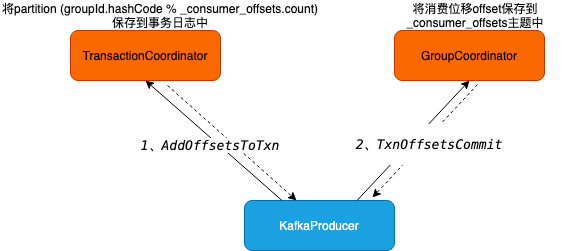

The diagram above was exported from draw.io. Its source (the exported page's mxGraphModel, read from the mxfile embedded in the PNG):
<mxGraphModel dx="1426" dy="826" grid="1" gridSize="10" guides="1" tooltips="1" connect="1" arrows="1" fold="1" page="1" pageScale="1" pageWidth="827" pageHeight="1169" math="0" shadow="0">
  <root>
    <mxCell id="0" />
    <mxCell id="1" parent="0" />
    <mxCell id="fvHHsfKQb7CDRg_Tc-X2-1" value="KafkaProducer" style="rounded=1;whiteSpace=wrap;html=1;fillColor=#1ba1e2;fontColor=#ffffff;strokeColor=#006EAF;" vertex="1" parent="1">
      <mxGeometry x="264" y="250" width="150" height="50" as="geometry" />
    </mxCell>
    <mxCell id="fvHHsfKQb7CDRg_Tc-X2-2" value="GroupCoordinator" style="rounded=1;whiteSpace=wrap;html=1;fillColor=#fa6800;fontColor=#000000;strokeColor=#C73500;" vertex="1" parent="1">
      <mxGeometry x="414" y="80" width="150" height="50" as="geometry" />
    </mxCell>
    <mxCell id="fvHHsfKQb7CDRg_Tc-X2-3" value="TransactionCoordinator" style="rounded=1;whiteSpace=wrap;html=1;fillColor=#fa6800;fontColor=#000000;strokeColor=#C73500;" vertex="1" parent="1">
      <mxGeometry x="90" y="80" width="150" height="50" as="geometry" />
    </mxCell>
    <mxCell id="fvHHsfKQb7CDRg_Tc-X2-5" value="" style="endArrow=classic;html=1;rounded=0;exitX=0.25;exitY=0;exitDx=0;exitDy=0;entryX=0.5;entryY=1;entryDx=0;entryDy=0;" edge="1" parent="1" source="fvHHsfKQb7CDRg_Tc-X2-1" target="fvHHsfKQb7CDRg_Tc-X2-3">
      <mxGeometry width="50" height="50" relative="1" as="geometry">
        <mxPoint x="90" y="270" as="sourcePoint" />
        <mxPoint x="140" y="220" as="targetPoint" />
      </mxGeometry>
    </mxCell>
    <mxCell id="fvHHsfKQb7CDRg_Tc-X2-6" value="" style="endArrow=classic;html=1;rounded=0;entryX=0.347;entryY=0;entryDx=0;entryDy=0;entryPerimeter=0;dashed=1;exitX=0.647;exitY=1.1;exitDx=0;exitDy=0;exitPerimeter=0;" edge="1" parent="1" source="fvHHsfKQb7CDRg_Tc-X2-3" target="fvHHsfKQb7CDRg_Tc-X2-1">
      <mxGeometry width="50" height="50" relative="1" as="geometry">
        <mxPoint x="270" y="130" as="sourcePoint" />
        <mxPoint x="311" y="240" as="targetPoint" />
      </mxGeometry>
    </mxCell>
    <mxCell id="fvHHsfKQb7CDRg_Tc-X2-7" value="将partition (groupId.hashCode % _consumer_offsets.count)保存到事务日志中" style="text;html=1;strokeColor=none;fillColor=none;align=center;verticalAlign=middle;whiteSpace=wrap;rounded=0;" vertex="1" parent="1">
      <mxGeometry x="20" y="50" width="320" height="30" as="geometry" />
    </mxCell>
    <mxCell id="fvHHsfKQb7CDRg_Tc-X2-8" value="" style="endArrow=classic;html=1;rounded=0;entryX=0.5;entryY=1;entryDx=0;entryDy=0;exitX=0.75;exitY=0;exitDx=0;exitDy=0;" edge="1" parent="1" source="fvHHsfKQb7CDRg_Tc-X2-1" target="fvHHsfKQb7CDRg_Tc-X2-2">
      <mxGeometry width="50" height="50" relative="1" as="geometry">
        <mxPoint x="430" y="260" as="sourcePoint" />
        <mxPoint x="480" y="210" as="targetPoint" />
      </mxGeometry>
    </mxCell>
    <mxCell id="fvHHsfKQb7CDRg_Tc-X2-9" value="" style="endArrow=classic;html=1;rounded=0;exitX=0.553;exitY=1.08;exitDx=0;exitDy=0;exitPerimeter=0;entryX=0.853;entryY=-0.06;entryDx=0;entryDy=0;entryPerimeter=0;dashed=1;" edge="1" parent="1" source="fvHHsfKQb7CDRg_Tc-X2-2" target="fvHHsfKQb7CDRg_Tc-X2-1">
      <mxGeometry width="50" height="50" relative="1" as="geometry">
        <mxPoint x="80" y="520" as="sourcePoint" />
        <mxPoint x="130" y="470" as="targetPoint" />
      </mxGeometry>
    </mxCell>
    <mxCell id="fvHHsfKQb7CDRg_Tc-X2-10" value="&lt;pre style=&quot;font-family: &amp;#34;menlo&amp;#34; ; font-size: 9.8pt&quot;&gt;&lt;span style=&quot;font-style: italic ; background-color: rgb(255 , 255 , 255)&quot;&gt;1、AddOffsetsToTxn&lt;/span&gt;&lt;/pre&gt;" style="text;html=1;strokeColor=none;fillColor=none;align=center;verticalAlign=middle;whiteSpace=wrap;rounded=0;" vertex="1" parent="1">
      <mxGeometry x="200" y="180" width="60" height="30" as="geometry" />
    </mxCell>
    <mxCell id="fvHHsfKQb7CDRg_Tc-X2-11" value="&lt;pre style=&quot;font-family: &amp;#34;menlo&amp;#34; ; font-size: 9.8pt&quot;&gt;&lt;span style=&quot;font-style: italic ; background-color: rgb(255 , 255 , 255)&quot;&gt;2、TxnOffsetsCommit&lt;/span&gt;&lt;/pre&gt;" style="text;html=1;strokeColor=none;fillColor=none;align=center;verticalAlign=middle;whiteSpace=wrap;rounded=0;labelBackgroundColor=#FFFFFF;fontColor=#000000;" vertex="1" parent="1">
      <mxGeometry x="419" y="179" width="60" height="30" as="geometry" />
    </mxCell>
    <mxCell id="fvHHsfKQb7CDRg_Tc-X2-13" value="将消费位移offset保存到_consumer_offsets主题中" style="text;html=1;strokeColor=none;fillColor=none;align=center;verticalAlign=middle;whiteSpace=wrap;rounded=0;labelBackgroundColor=#FFFFFF;fontColor=#000000;" vertex="1" parent="1">
      <mxGeometry x="400" y="50" width="190" height="30" as="geometry" />
    </mxCell>
  </root>
</mxGraphModel>